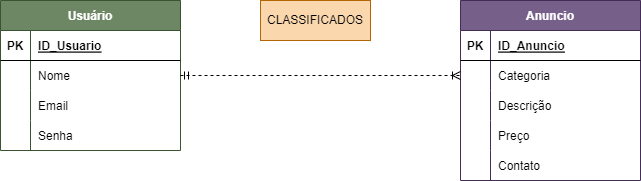

The diagram above was exported from draw.io. Its source (the exported page's mxGraphModel, read from the mxfile embedded in the PNG):
<mxGraphModel dx="1422" dy="705" grid="1" gridSize="10" guides="1" tooltips="1" connect="1" arrows="1" fold="1" page="1" pageScale="1" pageWidth="827" pageHeight="1169" math="0" shadow="0">
  <root>
    <mxCell id="0" />
    <mxCell id="1" parent="0" />
    <mxCell id="ZAr9elusMWSusZR_R-g8-1" value="Usuário" style="shape=table;startSize=30;container=1;collapsible=1;childLayout=tableLayout;fixedRows=1;rowLines=0;fontStyle=1;align=center;resizeLast=1;fillColor=#6d8764;fontColor=#ffffff;strokeColor=#3A5431;" vertex="1" parent="1">
      <mxGeometry x="80" y="120" width="180" height="150" as="geometry" />
    </mxCell>
    <mxCell id="ZAr9elusMWSusZR_R-g8-2" value="" style="shape=tableRow;horizontal=0;startSize=0;swimlaneHead=0;swimlaneBody=0;fillColor=none;collapsible=0;dropTarget=0;points=[[0,0.5],[1,0.5]];portConstraint=eastwest;top=0;left=0;right=0;bottom=1;" vertex="1" parent="ZAr9elusMWSusZR_R-g8-1">
      <mxGeometry y="30" width="180" height="30" as="geometry" />
    </mxCell>
    <mxCell id="ZAr9elusMWSusZR_R-g8-3" value="PK" style="shape=partialRectangle;connectable=0;fillColor=none;top=0;left=0;bottom=0;right=0;fontStyle=1;overflow=hidden;" vertex="1" parent="ZAr9elusMWSusZR_R-g8-2">
      <mxGeometry width="30" height="30" as="geometry">
        <mxRectangle width="30" height="30" as="alternateBounds" />
      </mxGeometry>
    </mxCell>
    <mxCell id="ZAr9elusMWSusZR_R-g8-4" value="ID_Usuario" style="shape=partialRectangle;connectable=0;fillColor=none;top=0;left=0;bottom=0;right=0;align=left;spacingLeft=6;fontStyle=5;overflow=hidden;" vertex="1" parent="ZAr9elusMWSusZR_R-g8-2">
      <mxGeometry x="30" width="150" height="30" as="geometry">
        <mxRectangle width="150" height="30" as="alternateBounds" />
      </mxGeometry>
    </mxCell>
    <mxCell id="ZAr9elusMWSusZR_R-g8-5" value="" style="shape=tableRow;horizontal=0;startSize=0;swimlaneHead=0;swimlaneBody=0;fillColor=none;collapsible=0;dropTarget=0;points=[[0,0.5],[1,0.5]];portConstraint=eastwest;top=0;left=0;right=0;bottom=0;" vertex="1" parent="ZAr9elusMWSusZR_R-g8-1">
      <mxGeometry y="60" width="180" height="30" as="geometry" />
    </mxCell>
    <mxCell id="ZAr9elusMWSusZR_R-g8-6" value="" style="shape=partialRectangle;connectable=0;fillColor=none;top=0;left=0;bottom=0;right=0;editable=1;overflow=hidden;" vertex="1" parent="ZAr9elusMWSusZR_R-g8-5">
      <mxGeometry width="30" height="30" as="geometry">
        <mxRectangle width="30" height="30" as="alternateBounds" />
      </mxGeometry>
    </mxCell>
    <mxCell id="ZAr9elusMWSusZR_R-g8-7" value="Nome" style="shape=partialRectangle;connectable=0;fillColor=none;top=0;left=0;bottom=0;right=0;align=left;spacingLeft=6;overflow=hidden;" vertex="1" parent="ZAr9elusMWSusZR_R-g8-5">
      <mxGeometry x="30" width="150" height="30" as="geometry">
        <mxRectangle width="150" height="30" as="alternateBounds" />
      </mxGeometry>
    </mxCell>
    <mxCell id="ZAr9elusMWSusZR_R-g8-8" value="" style="shape=tableRow;horizontal=0;startSize=0;swimlaneHead=0;swimlaneBody=0;fillColor=none;collapsible=0;dropTarget=0;points=[[0,0.5],[1,0.5]];portConstraint=eastwest;top=0;left=0;right=0;bottom=0;" vertex="1" parent="ZAr9elusMWSusZR_R-g8-1">
      <mxGeometry y="90" width="180" height="30" as="geometry" />
    </mxCell>
    <mxCell id="ZAr9elusMWSusZR_R-g8-9" value="" style="shape=partialRectangle;connectable=0;fillColor=none;top=0;left=0;bottom=0;right=0;editable=1;overflow=hidden;" vertex="1" parent="ZAr9elusMWSusZR_R-g8-8">
      <mxGeometry width="30" height="30" as="geometry">
        <mxRectangle width="30" height="30" as="alternateBounds" />
      </mxGeometry>
    </mxCell>
    <mxCell id="ZAr9elusMWSusZR_R-g8-10" value="Email" style="shape=partialRectangle;connectable=0;fillColor=none;top=0;left=0;bottom=0;right=0;align=left;spacingLeft=6;overflow=hidden;" vertex="1" parent="ZAr9elusMWSusZR_R-g8-8">
      <mxGeometry x="30" width="150" height="30" as="geometry">
        <mxRectangle width="150" height="30" as="alternateBounds" />
      </mxGeometry>
    </mxCell>
    <mxCell id="ZAr9elusMWSusZR_R-g8-11" value="" style="shape=tableRow;horizontal=0;startSize=0;swimlaneHead=0;swimlaneBody=0;fillColor=none;collapsible=0;dropTarget=0;points=[[0,0.5],[1,0.5]];portConstraint=eastwest;top=0;left=0;right=0;bottom=0;" vertex="1" parent="ZAr9elusMWSusZR_R-g8-1">
      <mxGeometry y="120" width="180" height="30" as="geometry" />
    </mxCell>
    <mxCell id="ZAr9elusMWSusZR_R-g8-12" value="" style="shape=partialRectangle;connectable=0;fillColor=none;top=0;left=0;bottom=0;right=0;editable=1;overflow=hidden;" vertex="1" parent="ZAr9elusMWSusZR_R-g8-11">
      <mxGeometry width="30" height="30" as="geometry">
        <mxRectangle width="30" height="30" as="alternateBounds" />
      </mxGeometry>
    </mxCell>
    <mxCell id="ZAr9elusMWSusZR_R-g8-13" value="Senha" style="shape=partialRectangle;connectable=0;fillColor=none;top=0;left=0;bottom=0;right=0;align=left;spacingLeft=6;overflow=hidden;" vertex="1" parent="ZAr9elusMWSusZR_R-g8-11">
      <mxGeometry x="30" width="150" height="30" as="geometry">
        <mxRectangle width="150" height="30" as="alternateBounds" />
      </mxGeometry>
    </mxCell>
    <mxCell id="ZAr9elusMWSusZR_R-g8-14" value="Anuncio" style="shape=table;startSize=30;container=1;collapsible=1;childLayout=tableLayout;fixedRows=1;rowLines=0;fontStyle=1;align=center;resizeLast=1;fillColor=#76608a;fontColor=#ffffff;strokeColor=#432D57;" vertex="1" parent="1">
      <mxGeometry x="540" y="120" width="180" height="180" as="geometry" />
    </mxCell>
    <mxCell id="ZAr9elusMWSusZR_R-g8-15" value="" style="shape=tableRow;horizontal=0;startSize=0;swimlaneHead=0;swimlaneBody=0;fillColor=none;collapsible=0;dropTarget=0;points=[[0,0.5],[1,0.5]];portConstraint=eastwest;top=0;left=0;right=0;bottom=1;" vertex="1" parent="ZAr9elusMWSusZR_R-g8-14">
      <mxGeometry y="30" width="180" height="30" as="geometry" />
    </mxCell>
    <mxCell id="ZAr9elusMWSusZR_R-g8-16" value="PK" style="shape=partialRectangle;connectable=0;fillColor=none;top=0;left=0;bottom=0;right=0;fontStyle=1;overflow=hidden;" vertex="1" parent="ZAr9elusMWSusZR_R-g8-15">
      <mxGeometry width="30" height="30" as="geometry">
        <mxRectangle width="30" height="30" as="alternateBounds" />
      </mxGeometry>
    </mxCell>
    <mxCell id="ZAr9elusMWSusZR_R-g8-17" value="ID_Anuncio" style="shape=partialRectangle;connectable=0;fillColor=none;top=0;left=0;bottom=0;right=0;align=left;spacingLeft=6;fontStyle=5;overflow=hidden;" vertex="1" parent="ZAr9elusMWSusZR_R-g8-15">
      <mxGeometry x="30" width="150" height="30" as="geometry">
        <mxRectangle width="150" height="30" as="alternateBounds" />
      </mxGeometry>
    </mxCell>
    <mxCell id="ZAr9elusMWSusZR_R-g8-18" value="" style="shape=tableRow;horizontal=0;startSize=0;swimlaneHead=0;swimlaneBody=0;fillColor=none;collapsible=0;dropTarget=0;points=[[0,0.5],[1,0.5]];portConstraint=eastwest;top=0;left=0;right=0;bottom=0;" vertex="1" parent="ZAr9elusMWSusZR_R-g8-14">
      <mxGeometry y="60" width="180" height="30" as="geometry" />
    </mxCell>
    <mxCell id="ZAr9elusMWSusZR_R-g8-19" value="" style="shape=partialRectangle;connectable=0;fillColor=none;top=0;left=0;bottom=0;right=0;editable=1;overflow=hidden;" vertex="1" parent="ZAr9elusMWSusZR_R-g8-18">
      <mxGeometry width="30" height="30" as="geometry">
        <mxRectangle width="30" height="30" as="alternateBounds" />
      </mxGeometry>
    </mxCell>
    <mxCell id="ZAr9elusMWSusZR_R-g8-20" value="Categoria" style="shape=partialRectangle;connectable=0;fillColor=none;top=0;left=0;bottom=0;right=0;align=left;spacingLeft=6;overflow=hidden;" vertex="1" parent="ZAr9elusMWSusZR_R-g8-18">
      <mxGeometry x="30" width="150" height="30" as="geometry">
        <mxRectangle width="150" height="30" as="alternateBounds" />
      </mxGeometry>
    </mxCell>
    <mxCell id="ZAr9elusMWSusZR_R-g8-21" value="" style="shape=tableRow;horizontal=0;startSize=0;swimlaneHead=0;swimlaneBody=0;fillColor=none;collapsible=0;dropTarget=0;points=[[0,0.5],[1,0.5]];portConstraint=eastwest;top=0;left=0;right=0;bottom=0;" vertex="1" parent="ZAr9elusMWSusZR_R-g8-14">
      <mxGeometry y="90" width="180" height="30" as="geometry" />
    </mxCell>
    <mxCell id="ZAr9elusMWSusZR_R-g8-22" value="" style="shape=partialRectangle;connectable=0;fillColor=none;top=0;left=0;bottom=0;right=0;editable=1;overflow=hidden;" vertex="1" parent="ZAr9elusMWSusZR_R-g8-21">
      <mxGeometry width="30" height="30" as="geometry">
        <mxRectangle width="30" height="30" as="alternateBounds" />
      </mxGeometry>
    </mxCell>
    <mxCell id="ZAr9elusMWSusZR_R-g8-23" value="Descrição" style="shape=partialRectangle;connectable=0;fillColor=none;top=0;left=0;bottom=0;right=0;align=left;spacingLeft=6;overflow=hidden;" vertex="1" parent="ZAr9elusMWSusZR_R-g8-21">
      <mxGeometry x="30" width="150" height="30" as="geometry">
        <mxRectangle width="150" height="30" as="alternateBounds" />
      </mxGeometry>
    </mxCell>
    <mxCell id="ZAr9elusMWSusZR_R-g8-24" value="" style="shape=tableRow;horizontal=0;startSize=0;swimlaneHead=0;swimlaneBody=0;fillColor=none;collapsible=0;dropTarget=0;points=[[0,0.5],[1,0.5]];portConstraint=eastwest;top=0;left=0;right=0;bottom=0;" vertex="1" parent="ZAr9elusMWSusZR_R-g8-14">
      <mxGeometry y="120" width="180" height="30" as="geometry" />
    </mxCell>
    <mxCell id="ZAr9elusMWSusZR_R-g8-25" value="" style="shape=partialRectangle;connectable=0;fillColor=none;top=0;left=0;bottom=0;right=0;editable=1;overflow=hidden;" vertex="1" parent="ZAr9elusMWSusZR_R-g8-24">
      <mxGeometry width="30" height="30" as="geometry">
        <mxRectangle width="30" height="30" as="alternateBounds" />
      </mxGeometry>
    </mxCell>
    <mxCell id="ZAr9elusMWSusZR_R-g8-26" value="Preço" style="shape=partialRectangle;connectable=0;fillColor=none;top=0;left=0;bottom=0;right=0;align=left;spacingLeft=6;overflow=hidden;" vertex="1" parent="ZAr9elusMWSusZR_R-g8-24">
      <mxGeometry x="30" width="150" height="30" as="geometry">
        <mxRectangle width="150" height="30" as="alternateBounds" />
      </mxGeometry>
    </mxCell>
    <mxCell id="ZAr9elusMWSusZR_R-g8-27" style="shape=tableRow;horizontal=0;startSize=0;swimlaneHead=0;swimlaneBody=0;fillColor=none;collapsible=0;dropTarget=0;points=[[0,0.5],[1,0.5]];portConstraint=eastwest;top=0;left=0;right=0;bottom=0;" vertex="1" parent="ZAr9elusMWSusZR_R-g8-14">
      <mxGeometry y="150" width="180" height="30" as="geometry" />
    </mxCell>
    <mxCell id="ZAr9elusMWSusZR_R-g8-28" style="shape=partialRectangle;connectable=0;fillColor=none;top=0;left=0;bottom=0;right=0;editable=1;overflow=hidden;" vertex="1" parent="ZAr9elusMWSusZR_R-g8-27">
      <mxGeometry width="30" height="30" as="geometry">
        <mxRectangle width="30" height="30" as="alternateBounds" />
      </mxGeometry>
    </mxCell>
    <mxCell id="ZAr9elusMWSusZR_R-g8-29" value="Contato" style="shape=partialRectangle;connectable=0;fillColor=none;top=0;left=0;bottom=0;right=0;align=left;spacingLeft=6;overflow=hidden;" vertex="1" parent="ZAr9elusMWSusZR_R-g8-27">
      <mxGeometry x="30" width="150" height="30" as="geometry">
        <mxRectangle width="150" height="30" as="alternateBounds" />
      </mxGeometry>
    </mxCell>
    <mxCell id="ZAr9elusMWSusZR_R-g8-30" value="CLASSIFICADOS" style="whiteSpace=wrap;html=1;align=center;fillColor=#fad7ac;strokeColor=#b46504;" vertex="1" parent="1">
      <mxGeometry x="340" y="120" width="110" height="40" as="geometry" />
    </mxCell>
    <mxCell id="ZAr9elusMWSusZR_R-g8-31" value="" style="edgeStyle=entityRelationEdgeStyle;fontSize=12;html=1;endArrow=ERoneToMany;startArrow=ERmandOne;rounded=0;dashed=1;exitX=1;exitY=0.5;exitDx=0;exitDy=0;entryX=0;entryY=0.5;entryDx=0;entryDy=0;" edge="1" parent="1" source="ZAr9elusMWSusZR_R-g8-5" target="ZAr9elusMWSusZR_R-g8-18">
      <mxGeometry width="100" height="100" relative="1" as="geometry">
        <mxPoint x="360" y="410" as="sourcePoint" />
        <mxPoint x="460" y="310" as="targetPoint" />
      </mxGeometry>
    </mxCell>
  </root>
</mxGraphModel>